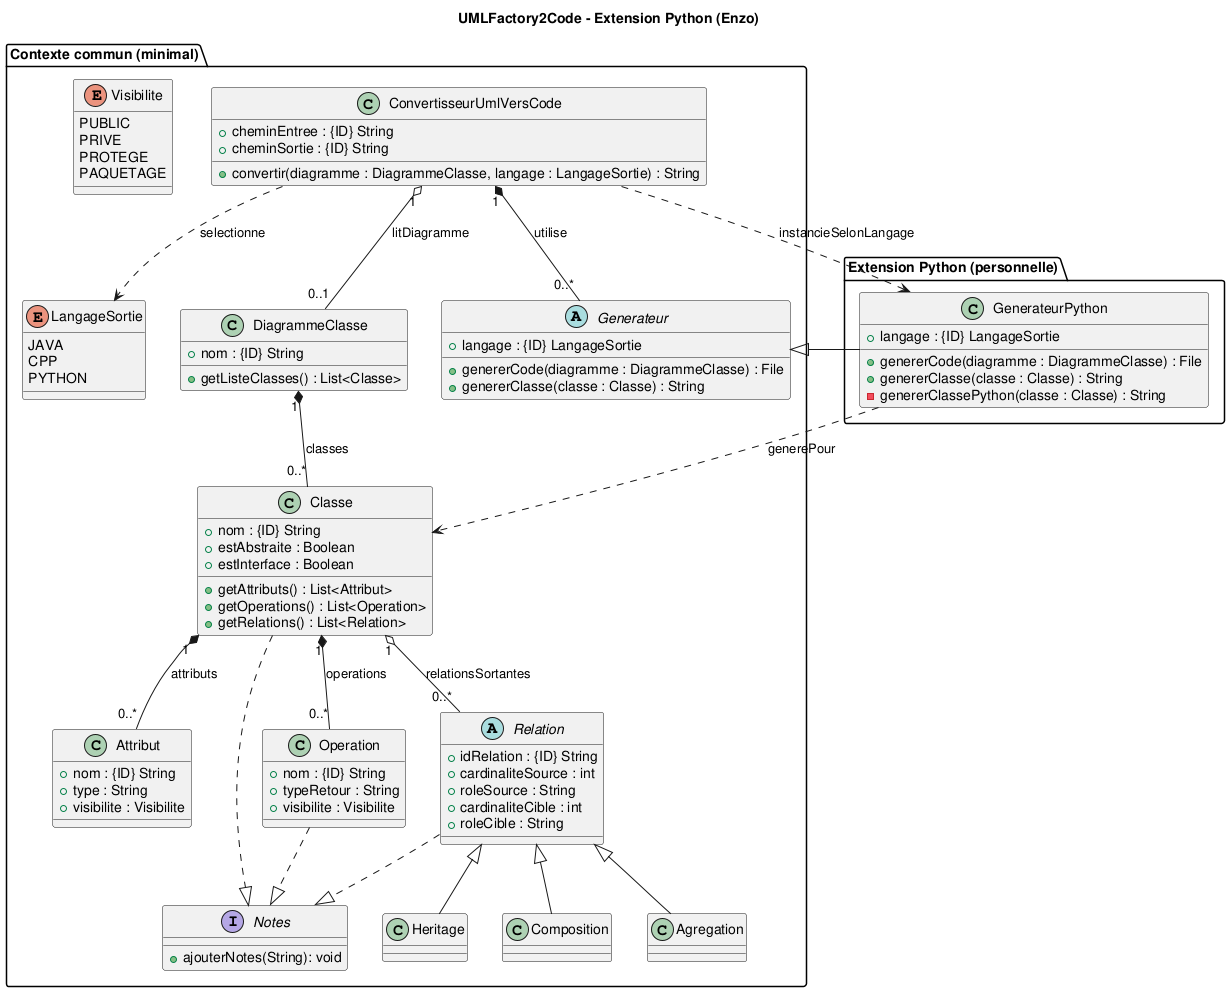

The diagram above was rendered by PlantUML. Its source (embedded in the PNG):
@startuml
title UMLFactory2Code - Extension Python (Enzo)

package "Contexte commun (minimal)" {

  enum LangageSortie {
    JAVA
    CPP
    PYTHON
  }

  class DiagrammeClasse {
    +nom : {ID} String
    +getListeClasses() : List<Classe>
  }

  class Classe {
    +nom : {ID} String
    +estAbstraite : Boolean
    +estInterface : Boolean
    +getAttributs() : List<Attribut>
    +getOperations() : List<Operation>
    +getRelations() : List<Relation>
  }

  class Attribut {
    +nom : {ID} String
    +type : String
    +visibilite : Visibilite
  }

  class Operation {
    +nom : {ID} String
    +typeRetour : String
    +visibilite : Visibilite
  }

  abstract class Relation {
    +idRelation : {ID} String
    +cardinaliteSource : int
    +roleSource : String
    +cardinaliteCible : int
    +roleCible : String
  }

  class Heritage
  class Composition
  class Agregation

  Relation <|-- Heritage
  Relation <|-- Composition
  Relation <|-- Agregation

  interface Notes {
    +ajouterNotes(String): void
  }

  Classe ..|> Notes
  Relation ..|> Notes
  Operation ..|> Notes

  enum Visibilite {
    PUBLIC
    PRIVE
    PROTEGE
    PAQUETAGE
  }

  abstract class Generateur {
    +langage : {ID} LangageSortie
    +genererCode(diagramme : DiagrammeClasse) : File
    +genererClasse(classe : Classe) : String
  }

  class ConvertisseurUmlVersCode {
    +cheminEntree : {ID} String
    +cheminSortie : {ID} String
    +convertir(diagramme : DiagrammeClasse, langage : LangageSortie) : String
  }

  Classe "1" *-- "0..*" Attribut : attributs
  Classe "1" *-- "0..*" Operation : operations
  Classe "1" o-- "0..*" Relation : relationsSortantes
  DiagrammeClasse "1" *-- "0..*" Classe : classes

  ConvertisseurUmlVersCode "1" o-- "0..1" DiagrammeClasse  : litDiagramme
  ConvertisseurUmlVersCode ..> LangageSortie : selectionne
  ConvertisseurUmlVersCode "1" *-- "0..*" Generateur : utilise
}

package "Extension Python (personnelle)" {

  class GenerateurPython {
    +langage : {ID} LangageSortie
    +genererCode(diagramme : DiagrammeClasse) : File
    +genererClasse(classe : Classe) : String
    -genererClassePython(classe : Classe) : String
  }
}

Generateur <|-- GenerateurPython

ConvertisseurUmlVersCode ..> GenerateurPython : instancieSelonLangage

GenerateurPython ..> Classe : generePour

@enduml